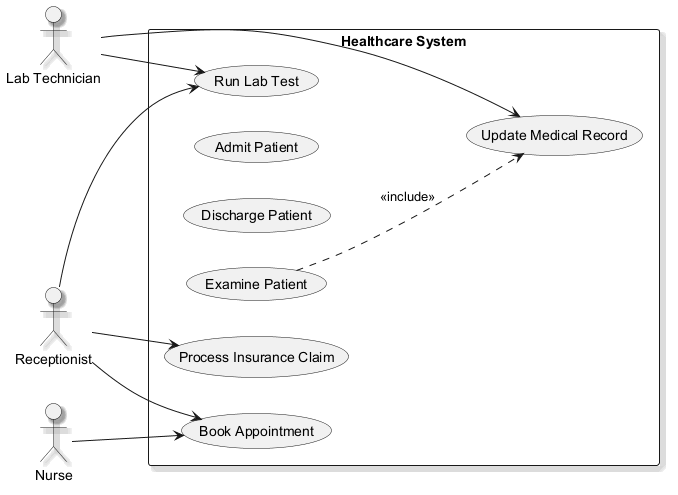

The diagram above was rendered by PlantUML. Its source (embedded in the PNG):
@startuml
skinparam monochrome true
skinparam shadowing true
left to right direction
actor "Nurse" as N
actor "Lab Technician" as LT
actor "Receptionist" as R
rectangle "Healthcare System" {
  usecase "Update Medical Record" as UC_UpdateMedicalRecord
  usecase "Book Appointment" as UC_BookAppointment
  usecase "Admit Patient" as UC_AdmitPatient
  usecase "Discharge Patient" as UC_DischargePatient
  usecase "Examine Patient" as UC_ExaminePatient
  usecase "Process Insurance Claim" as UC_ProcessInsuranceClaim
  usecase "Run Lab Test" as UC_RunLabTest
}
N --> UC_BookAppointment
LT --> UC_UpdateMedicalRecord
LT --> UC_RunLabTest
R --> UC_RunLabTest
R --> UC_BookAppointment
R --> UC_ProcessInsuranceClaim
UC_ExaminePatient ..> UC_UpdateMedicalRecord : <<include>>
@enduml